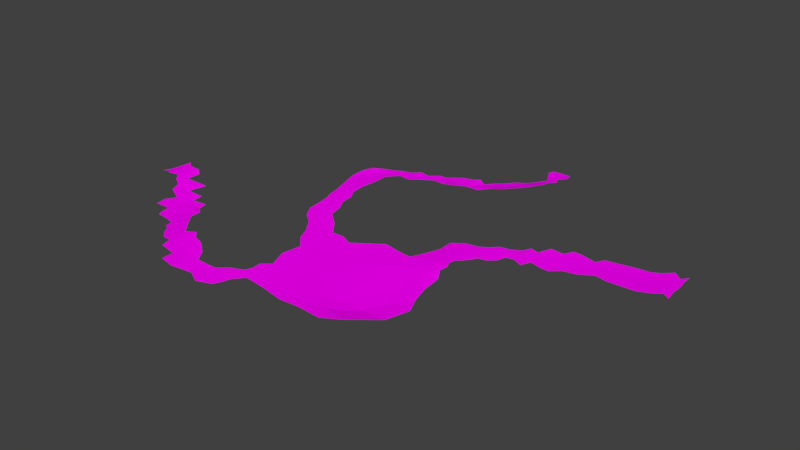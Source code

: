# Source: ForestMapBasePathway.blend  (saved by Blender 2.78.0; exported with 4.5.12 LTS)
import bpy
from mathutils import Matrix  # noqa: F401  (used for matrix-valued properties, if any)

bpy.ops.wm.read_factory_settings(use_empty=True)
scene = bpy.context.scene
scene.name = 'Scene'

# ---- collections
col_collection_1 = bpy.data.collections.new('Collection 1'); scene.collection.children.link(col_collection_1)

# ---- images (referenced by path relative to the original .blend; pixels are not part of the script)
import os
ASSET_DIR = os.environ.get("B2B_ASSET_DIR", "")  # directory of the original .blend (textures are referenced by path, not embedded)
HERE = os.path.dirname(os.path.abspath(__file__))  # packed textures are extracted next to this script under _unpacked/

def load_image(name, relpath, width, height, colorspace="sRGB"):
    """Load a texture the original file referenced (path relative to the .blend, or extracted next to this script)."""
    p = next((c for c in (os.path.join(HERE, relpath), os.path.join(ASSET_DIR, relpath)) if relpath and os.path.exists(c)), "")
    if p:
        img = bpy.data.images.load(p, check_existing=True)
        img.name = name
    else:  # same state as the original file: an image datablock whose file is absent (Cycles renders it pink)
        img = bpy.data.images.new(name, width, height)
        img.source = "FILE"
        img.filepath = "//" + (relpath or name)
    img.colorspace_settings.name = colorspace
    return img
img_mastertexture_png_001 = load_image('MasterTexture.png.001', 'MasterTexture.png', 1024, 1024, 'sRGB')

# ---- materials (node trees are filled in below, after node groups)
mat_material_001 = bpy.data.materials.new('Material.001')
mat_material_001.alpha_threshold = 0.0
mat_material_001.roughness = 0.5

# ---- material node trees
mat_material_001.use_nodes = True; mat_material_001.node_tree.nodes.clear()
_N = mat_material_001.node_tree.nodes; _L = mat_material_001.node_tree.links
n0 = _N.new('ShaderNodeOutputMaterial'); n0.name = 'Material Output'; n0.location = (300, 300)
n1 = _N.new('ShaderNodeBsdfDiffuse'); n1.name = 'Diffuse BSDF'; n1.location = (10, 300)
n2 = _N.new('ShaderNodeTexImage'); n2.name = 'Image Texture'; n2.location = (-180, 300)
n2.width = 140
n2.image = img_mastertexture_png_001
_L.new(n1.outputs[0], n0.inputs[0])
_L.new(n2.outputs[0], n1.inputs[0])
n0.is_active_output = True

# ---- world
world_world = bpy.data.worlds.new('World'); scene.world = world_world
world_world.color = (0.05088, 0.05088, 0.05088)
world_world.use_sun_shadow = False
world_world.sun_shadow_jitter_overblur = 0.0
world_world.cycles.sampling_method = 'MANUAL'

# ---- meshes
me_plane_001 = bpy.data.meshes.new('Plane.001')
me_plane_001.from_pydata([(-0.9256, 0.09103, 0.05068), (0.4804, 0.306, 0.04445), (-0.1913, -0.3857, 0.03219), (-0.3711, -0.3746, 0.03563), (0.5821, 0.325, 0.04214), (-0.9041, 0.006121, 0.05696), (-0.5198, -0.312, 0.03816), (0.2594, 0.2005, 0.04485), (0.08333, 0.7389, 0.04375), (0.1983, 0.9217, 0.05309), (-0.743, 0.04136, 0.03757), (0.2603, -0.04756, 0.02943), (0.9088, 0.5319, 0.04578), (-0.2163, 0.6222, 0.04173), (0.2957, 0.1138, 0.04454), (-0.5729, -0.185, 0.03732), (-0.1677, -0.0645, 0.03184), (0.2044, 0.04443, 0.03368), (-0.2967, 0.337, 0.0413), (-0.4605, -0.3121, 0.03734), (-0.1896, -0.3176, 0.03277), (-0.2332, -0.3084, 0.0344), (0.1766, 0.7487, 0.05496), (0.152, 0.7178, 0.05424), (0.5218, 0.2959, 0.04328), (-0.6325, -0.08662, 0.03208), (-0.1054, -0.1175, 0.03108), (-0.9257, 0.05048, 0.05284), (0.4859, 0.3653, 0.04403), (0.02178, 0.6863, 0.04021), (-0.5078, -0.353, 0.039), (0.8234, 0.5049, 0.04357), (0.764, 0.4527, 0.04367), (-0.6131, -0.251, 0.03578), (-0.227, -0.3626, 0.03294), (0.08551, -0.253, 0.0296), (-0.2951, 0.5088, 0.0404), (-0.7022, -0.1917, 0.03881), (-0.1765, 0.6146, 0.04157), (-0.8728, 0.02271, 0.05096), (-0.1544, 0.07593, 0.03082), (-0.381, 0.3882, 0.03882), (0.3893, 0.2455, 0.04491), (-0.1008, -0.2369, 0.03146), (-0.1828, -0.2313, 0.03365), (-0.1745, -0.005312, 0.03126), (0.5432, 0.4536, 0.04287), (0.09376, -0.04693, 0.02888), (0.324, 0.197, 0.04552), (0.2088, 0.7968, 0.05625), (0.1918, 0.8402, 0.05155), (-0.3054, 0.2862, 0.03915), (-0.2766, 0.3032, 0.04064), (-0.3962, 0.4427, 0.0396), (-0.1093, 0.07878, 0.03011), (-0.232, 0.02821, 0.0318), (-0.2713, 0.08303, 0.03244), (-0.4847, -0.3109, 0.03779), (-0.4337, -0.3218, 0.03735), (-0.1514, -0.3167, 0.03203), (-0.2949, 0.5269, 0.03983), (-0.09088, 0.6621, 0.04212), (-0.2937, 0.4318, 0.0426), (0.8612, 0.4767, 0.04458), (0.8947, 0.4535, 0.04585), (0.4607, 0.3721, 0.04515), (0.8893, 0.5084, 0.04504), (-0.823, -0.01929, 0.04442), (0.3317, -0.2276, 0.02898), (0.2694, -0.1621, 0.02307), (-0.1733, 0.03793, 0.03094), (-0.06652, 0.05878, 0.0295), (-0.3358, 0.36, 0.04018), (0.1586, 0.814, 0.04409), (0.578, 0.3567, 0.04151), (0.4302, 0.2851, 0.04563), (-0.6345, -0.05636, 0.03375), (-0.617, -0.2236, 0.03431), (-0.6539, -0.1497, 0.0316), (0.3443, 0.3236, 0.04598), (0.1119, 0.7298, 0.04538), (-0.3963, 0.497, 0.04068), (-0.894, 0.101, 0.05103), (-0.3827, -0.4215, 0.03721), (0.2996, -0.05738, 0.03117), (-0.04414, -0.02738, 0.02943), (0.09624, -0.2962, 0.03052), (-0.3518, 0.5064, 0.0393), (-0.3316, 0.2733, 0.03775), (-0.7015, -0.1118, 0.0321), (-0.589, -0.2274, 0.03503), (-0.1368, 0.5953, 0.04235), (0.2143, -0.09457, 0.02522), (-0.367, 0.4854, 0.03899), (0.2563, 0.1159, 0.04419), (0.2212, 0.8601, 0.05652), (-0.1804, -0.2627, 0.03327), (-0.06198, 0.01896, 0.02938), (0.2035, 0.2504, 0.04191), (0.1942, 0.7831, 0.05395), (-0.5213, -0.2431, 0.03977), (-0.2563, -0.4321, 0.03341), (0.006528, -0.2833, 0.03029), (-0.3792, 0.5364, 0.04253), (-0.3415, 0.2096, 0.03451), (-0.2928, 0.1536, 0.03356), (0.1287, 0.692, 0.05416), (0.1286, 0.02197, 0.03032), (0.2075, 0.1142, 0.03948), (0.8287, 0.459, 0.0442), (0.8103, 0.4012, 0.04539), (-0.1789, -0.1344, 0.03301), (-0.03421, -0.1656, 0.03022), (0.3577, -0.1429, 0.03005), (-0.6722, -0.1841, 0.03473), (0.4478, 0.3261, 0.04556), (0.7965, 0.4631, 0.04366), (0.5591, 0.4238, 0.04181), (0.2683, 0.05058, 0.03942), (0.2897, 0.1596, 0.04549), (0.06565, 0.6636, 0.04503), (-0.2995, 0.3887, 0.04225), (-0.9198, 0.05916, 0.05226), (-0.7553, -0.1712, 0.04409), (-0.3022, -0.4073, 0.03389), (-0.4588, -0.3336, 0.03683), (-0.3072, 0.5724, 0.04064), (-0.08794, 0.5847, 0.04708), (-0.2557, 0.549, 0.04166), (-0.2142, 0.5405, 0.04312), (-0.06565, 0.6811, 0.04235), (-0.3076, -0.3406, 0.03528), (-0.5556, -0.2576, 0.03692), (-0.5784, -0.2865, 0.03748), (-0.8043, -0.06218, 0.0428), (-0.3148, 0.192, 0.03457), (-0.2926, 0.4729, 0.04167), (-0.3463, 0.4609, 0.03916), (0.6911, 0.4746, 0.0432), (0.8685, 0.4249, 0.04594), (-0.9278, -0.0003173, 0.05995), (0.2394, 0.9156, 0.05568), (-0.6957, -0.02205, 0.03427), (0.3307, -0.085, 0.02978), (-0.7096, -0.1607, 0.03673), (-0.3661, 0.4597, 0.03882), (-0.3325, 0.3113, 0.0391), (0.6019, 0.448, 0.04153), (0.7709, 0.4145, 0.04439), (0.2629, 0.1556, 0.04499), (-0.3564, 0.2835, 0.03702), (-0.5936, -0.2621, 0.03609), (-0.02008, 0.02361, 0.02912), (0.8584, 0.5361, 0.0444), (-0.1434, 0.6411, 0.04223), (0.1767, -0.04549, 0.02783), (0.8347, 0.4063, 0.0458), (0.3865, 0.3334, 0.04596), (-0.6383, -0.1789, 0.03295), (0.3224, 0.3005, 0.04599), (0.3683, 0.289, 0.04539), (0.583, 0.4283, 0.04139), (0.3132, 0.04641, 0.03731), (0.04995, 0.698, 0.03915), (-0.3643, 0.3302, 0.03813), (0.1826, -0.3465, 0.0347), (-0.4646, -0.2822, 0.0392), (-0.4429, -0.3641, 0.0369), (-0.1915, -0.2889, 0.03328), (-0.3468, 0.5578, 0.0409), (-0.282, 0.5631, 0.04059), (-0.2222, 0.5736, 0.0419), (0.7973, 0.491, 0.04348), (-0.08865, 0.6332, 0.04208), (0.004991, -0.304, 0.03055), (-0.5502, -0.3121, 0.03853), (-0.3175, 0.4427, 0.04094), (0.1845, 0.1601, 0.03847), (0.9135, 0.4604, 0.04625), (-0.09128, -0.03994, 0.0301), (-0.04925, -0.09486, 0.02996), (-0.1103, -0.06899, 0.03068), (0.4175, 0.3504, 0.04639), (0.4315, 0.3807, 0.04635), (0.678, 0.3644, 0.0431), (0.6805, 0.422, 0.04248), (0.6308, 0.4406, 0.04148), (0.627, 0.3343, 0.04251), (0.6019, 0.3697, 0.04133), (0.6468, 0.3953, 0.04169), (0.6484, 0.4696, 0.04225), (0.2069, 0.8873, 0.05419), (0.1605, 0.899, 0.0531), (-0.3335, 0.4067, 0.04068), (-0.3265, 0.4926, 0.03946), (-0.3521, 0.4805, 0.03876), (-0.7517, -0.08642, 0.03618), (0.2529, -0.09256, 0.02585), (-0.3488, -0.3394, 0.0361), (0.01699, -0.3426, 0.03147), (-0.07242, -0.3253, 0.03128), (-0.06197, 0.6412, 0.04162), (-0.243, 0.5961, 0.04138), (-0.2891, 0.5442, 0.04021), (-0.279, 0.5267, 0.04074), (-0.1817, -0.3549, 0.03231), (-0.4607, -0.2518, 0.04265), (-0.3397, -0.4123, 0.03509), (0.2062, -0.1465, 0.02392), (0.07094, -0.1039, 0.02881), (0.2467, -0.3121, 0.03684), (0.1604, -0.2881, 0.03015), (-0.8264, 0.08252, 0.04517), (-0.8303, 0.03171, 0.04471), (-0.8554, 0.1034, 0.04959), (0.1061, 0.6654, 0.05447), (0.04523, 0.723, 0.0377), (0.03962, 0.624, 0.04589), (0.2082, 0.8172, 0.05478), (0.298, 0.2008, 0.04559), (0.3166, -0.02119, 0.03405), (0.2893, 0.08572, 0.04236), (0.09016, 0.1162, 0.03114), (0.03228, 0.08346, 0.02929), (0.2064, -0.0364, 0.02833), (0.1523, 0.1061, 0.03353), (0.5498, 0.3366, 0.04215), (0.8121, 0.4333, 0.04446), (0.7863, 0.4404, 0.04395), (0.7713, 0.4891, 0.04347), (0.365, 0.2246, 0.04523), (0.2457, 0.8927, 0.05701), (-0.6951, -0.0599, 0.03194), (-0.6479, -0.2167, 0.03541), (-0.4831, -0.2279, 0.04444), (-0.5466, -0.2164, 0.03898), (-0.1328, -0.2664, 0.03203), (0.02334, -0.2202, 0.02985), (0.04108, -0.2699, 0.03004), (-0.04469, -0.28, 0.03085), (-0.06244, -0.2292, 0.03082), (-0.07874, -0.1858, 0.03094), (0.06931, -0.217, 0.02941), (-0.1059, -0.2071, 0.03149), (-0.6002, -0.1535, 0.03461), (0.3439, 0.2928, 0.04574), (0.8204, 0.353, 0.04749), (0.7196, 0.3522, 0.04502), (0.5507, 0.2962, 0.04288), (0.5727, 0.4545, 0.04213), (0.2326, 0.08303, 0.04), (0.06549, 0.07691, 0.02968), (-0.3457, 0.249, 0.03608), (-0.01364, 0.09515, 0.02947), (-0.1933, 0.1269, 0.03229), (0.2007, -0.2653, 0.02717), (0.1611, -0.0742, 0.02722), (-0.4214, -0.2644, 0.04155), (-0.1642, -0.284, 0.03246), (-0.05233, 0.5992, 0.04685), (-0.1762, 0.5701, 0.04247), (0.04214, -0.3064, 0.03049), (-0.4959, -0.2727, 0.03923), (-0.2747, 0.2569, 0.03828), (0.1945, 0.9109, 0.05306), (0.9075, 0.494, 0.04564), (0.7355, 0.4837, 0.04348), (0.2027, 0.198, 0.04114), (-0.2544, 0.2183, 0.03636), (-0.762, -0.02272, 0.03617), (-0.5371, -0.2807, 0.03759), (0.3094, -0.1254, 0.02759), (-0.006692, 0.7051, 0.04435), (-0.02405, 0.6922, 0.04288), (-0.2765, 0.5887, 0.04102), (-0.439, -0.4103, 0.03887), (0.1813, -0.2199, 0.02513), (-0.8673, 0.06433, 0.04884), (-0.9012, 0.05065, 0.05222), (-0.2008, 0.07081, 0.03148), (0.08269, 0.7031, 0.04356), (0.3074, 0.1758, 0.04549), (0.8121, 0.4791, 0.04357), (-0.6023, -0.1104, 0.03491), (-0.133, -0.03086, 0.03071), (-0.1307, -0.1815, 0.03196), (-0.0323, -0.2114, 0.03036), (-0.1517, -0.2043, 0.03255), (-0.6923, -0.2162, 0.04017), (-0.6151, -0.1911, 0.03371), (0.2365, 0.8314, 0.05938), (0.2421, 0.8814, 0.05722), (0.4003, 0.28, 0.04519), (0.3005, 0.2318, 0.04566), (0.3382, 0.2192, 0.04548), (0.3411, 0.2588, 0.04542), (0.8613, 0.3699, 0.04777), (0.5271, 0.4205, 0.04274), (0.5254, 0.3613, 0.04251), (0.2446, 0.2751, 0.04463), (0.0353, 0.1287, 0.0301), (0.2864, 0.1366, 0.04546), (0.1356, 0.7769, 0.04651), (0.09937, 0.7711, 0.04114), (-0.2451, 0.1703, 0.03425), (-0.9156, 0.08466, 0.051), (-0.9167, 0.01807, 0.05646), (0.1377, -0.2367, 0.02749), (0.02595, -0.03587, 0.02895), (0.1266, -0.1727, 0.0272), (0.1825, -0.1801, 0.02456), (0.143, -0.1245, 0.02678), (0.0888, -0.3382, 0.03191), (-0.4717, -0.3589, 0.03732), (-0.3161, 0.5294, 0.03965), (-0.1163, 0.6426, 0.0422), (-0.01466, 0.6281, 0.04288), (-0.3726, -0.3005, 0.03858), (-0.3253, -0.3752, 0.03459), (-0.2814, -0.3763, 0.03374), (0.2412, -0.2247, 0.02355), (-0.8534, -0.003582, 0.04982), (-0.7665, -0.1276, 0.0413), (-0.3148, 0.2382, 0.03663), (-0.3376, 0.1571, 0.03292), (-0.2837, 0.2043, 0.03559), (-0.3654, 0.4313, 0.03922), (0.1777, 0.8676, 0.05185), (0.2267, 0.1606, 0.043), (0.5999, 0.417, 0.04115), (0.7216, 0.427, 0.04365), (0.8543, 0.453, 0.0449), (0.9115, 0.4197, 0.04712), (0.8931, 0.394, 0.04741), (0.03225, -0.1541, 0.0294), (0.008224, -0.08504, 0.02921), (-0.115, 0.02077, 0.03012), (0.4798, 0.4221, 0.04469), (0.6604, 0.4416, 0.042), (0.1682, 0.9177, 0.05323), (-0.7412, -0.05042, 0.03528), (-0.2684, -0.3384, 0.03443), (-0.3826, -0.3342, 0.03664), (-0.9205, 0.1227, 0.05194), (-0.3108, 0.1133, 0.03247), (0.04393, 0.03141, 0.02915), (0.2857, -0.01829, 0.03322), (0.5785, 0.3969, 0.04123), (0.5478, 0.3882, 0.04183), (0.77, 0.3526, 0.04624), (0.2942, 0.2833, 0.04573), (-0.2115, -0.0184, 0.03288), (-0.01104, -0.2504, 0.03027), (0.4646, 0.2681, 0.04565), (0.9193, 0.374, 0.04894), (0.1329, 0.7507, 0.04656), (-0.2032, -0.4101, 0.03246)], [], [(252, 88, 150), (93, 87, 81), (72, 41, 164), (246, 296, 156), (351, 45, 55), (248, 226, 24), (329, 161, 347), (280, 8, 216), (121, 193, 72), (146, 164, 150), (258, 96, 168), (314, 126, 169), (62, 176, 193), (115, 65, 183), (332, 64, 333), (184, 330, 185), (195, 194, 87), (89, 232, 196), (197, 224, 92), (271, 197, 69), (129, 171, 128), (203, 170, 126), (204, 203, 60), (20, 21, 205), (166, 257, 206), (207, 124, 318), (278, 122, 306), (18, 72, 146), (280, 216, 163), (281, 48, 219), (107, 251, 345), (11, 224, 197), (117, 46, 297), (116, 172, 229), (230, 295, 294), (26, 16, 111), (147, 249, 161), (145, 195, 93), (323, 252, 104), (40, 254, 279), (277, 82, 278), (258, 236, 96), (239, 236, 200), (267, 7, 98), (335, 308, 85), (209, 308, 335), (180, 85, 179), (335, 85, 180), (178, 265, 64), (330, 266, 138), (330, 32, 266), (328, 267, 177), (7, 267, 328), (134, 340, 269), (340, 142, 269), (175, 6, 270), (262, 100, 270), (143, 84, 271), (113, 143, 271), (199, 312, 261), (261, 174, 199), (59, 258, 168), (59, 168, 20), (210, 320, 255), (39, 278, 5), (56, 105, 344), (117, 249, 46), (282, 109, 31), (245, 160, 79), (245, 79, 159), (241, 285, 243), (240, 241, 243), (243, 285, 287), (43, 243, 287), (237, 35, 242), (352, 286, 240), (352, 237, 286), (239, 43, 236), (96, 236, 44), (158, 244, 78), (114, 158, 78), (78, 89, 144), (90, 77, 33), (77, 15, 289), (295, 159, 350), (7, 219, 293), (293, 350, 299), (148, 228, 32), (227, 109, 116), (117, 297, 348), (348, 297, 298), (226, 298, 24), (4, 188, 74), (4, 74, 226), (7, 293, 299), (17, 108, 225), (17, 250, 108), (92, 224, 155), (155, 224, 107), (220, 346, 84), (256, 155, 107), (107, 345, 47), (221, 14, 94), (94, 301, 149), (149, 119, 7), (218, 50, 73), (80, 303, 8), (51, 146, 88), (263, 52, 51), (51, 52, 18), (70, 55, 45), (56, 254, 304), (321, 213, 39), (39, 213, 277), (211, 307, 35), (165, 211, 86), (309, 311, 209), (207, 318, 3), (57, 166, 262), (30, 57, 6), (125, 58, 19), (58, 125, 167), (205, 34, 2), (203, 126, 314), (203, 314, 60), (282, 31, 172), (91, 315, 154), (201, 130, 61), (319, 341, 131), (320, 68, 69), (270, 133, 175), (105, 135, 324), (192, 264, 339), (50, 95, 327), (95, 191, 327), (338, 190, 186), (247, 330, 184), (63, 64, 66), (296, 139, 156), (1, 65, 115), (26, 180, 181), (334, 180, 112), (209, 335, 334), (139, 64, 63), (189, 185, 338), (149, 7, 328), (291, 191, 95), (327, 191, 192), (264, 9, 339), (196, 232, 340), (270, 132, 133), (318, 131, 198), (174, 239, 199), (29, 273, 316), (128, 203, 204), (59, 20, 205), (3, 198, 342), (125, 19, 57), (167, 125, 313), (5, 278, 306), (70, 40, 279), (41, 326, 53), (251, 222, 300), (188, 347, 74), (226, 348, 298), (116, 282, 172), (295, 350, 293), (353, 115, 75), (181, 284, 16), (238, 35, 237), (112, 180, 26), (336, 70, 45), (109, 63, 31), (262, 206, 234), (23, 22, 355), (43, 240, 243), (160, 42, 292), (347, 117, 348), (118, 346, 220), (224, 11, 17), (342, 198, 317), (29, 272, 273), (174, 102, 239), (34, 21, 341), (271, 11, 197), (309, 209, 334), (188, 187, 189), (331, 139, 63), (185, 330, 138), (330, 148, 32), (189, 184, 185), (338, 138, 190), (323, 135, 325), (121, 62, 193), (176, 62, 136), (325, 304, 268), (323, 325, 263), (322, 89, 196), (69, 197, 92), (318, 124, 319), (217, 29, 316), (60, 314, 36), (3, 318, 198), (262, 166, 206), (312, 165, 86), (320, 69, 208), (308, 209, 47), (307, 255, 276), (165, 210, 211), (70, 336, 40), (71, 97, 152), (336, 71, 54), (41, 193, 326), (51, 18, 146), (22, 73, 302), (220, 162, 118), (308, 47, 345), (347, 161, 117), (227, 110, 156), (160, 295, 42), (294, 295, 293), (26, 181, 16), (351, 16, 45), (241, 112, 26), (110, 246, 156), (250, 94, 108), (106, 80, 280), (6, 262, 270), (264, 141, 9), (325, 268, 263), (340, 232, 142), (134, 196, 340), (270, 100, 132), (271, 84, 11), (126, 170, 274), (200, 236, 59), (258, 59, 236), (47, 311, 256), (69, 92, 208), (255, 320, 276), (277, 214, 82), (278, 82, 305), (39, 277, 278), (135, 323, 104), (53, 326, 145), (326, 137, 145), (106, 23, 80), (215, 106, 280), (280, 80, 8), (250, 17, 118), (329, 147, 161), (116, 109, 282), (295, 245, 159), (295, 160, 245), (353, 1, 115), (289, 15, 244), (16, 284, 45), (112, 237, 334), (241, 286, 112), (240, 286, 241), (43, 239, 240), (102, 352, 239), (239, 352, 240), (238, 86, 35), (102, 238, 352), (236, 43, 287), (102, 261, 238), (352, 238, 237), (236, 287, 44), (90, 235, 15), (158, 289, 244), (288, 114, 37), (151, 90, 33), (292, 75, 157), (48, 294, 293), (219, 48, 293), (230, 42, 295), (32, 116, 229), (32, 228, 116), (248, 4, 226), (98, 7, 299), (107, 224, 17), (107, 17, 225), (84, 346, 11), (155, 256, 92), (253, 345, 223), (223, 251, 300), (152, 308, 345), (152, 345, 253), (256, 107, 47), (118, 162, 221), (7, 281, 219), (7, 119, 281), (149, 301, 119), (94, 14, 301), (99, 73, 22), (99, 49, 73), (49, 218, 73), (355, 22, 302), (355, 302, 303), (80, 355, 303), (163, 216, 29), (120, 280, 163), (217, 120, 29), (120, 163, 29), (72, 193, 41), (323, 51, 88), (336, 97, 71), (40, 336, 54), (85, 308, 152), (97, 85, 152), (279, 55, 70), (213, 212, 277), (321, 67, 213), (122, 0, 27), (278, 305, 122), (305, 343, 0), (211, 255, 307), (35, 86, 211), (209, 311, 47), (309, 307, 276), (320, 208, 310), (276, 320, 310), (310, 208, 311), (262, 6, 57), (57, 19, 166), (20, 168, 21), (34, 205, 21), (194, 36, 314), (87, 194, 314), (36, 204, 60), (128, 171, 202), (154, 38, 91), (31, 63, 153), (63, 66, 153), (173, 201, 61), (200, 199, 239), (124, 101, 319), (319, 34, 341), (133, 132, 151), (344, 105, 324), (324, 135, 104), (56, 304, 105), (145, 137, 195), (195, 137, 194), (192, 191, 264), (225, 108, 177), (328, 94, 149), (108, 328, 177), (108, 94, 328), (329, 186, 147), (189, 187, 184), (188, 4, 187), (109, 331, 63), (333, 354, 332), (182, 115, 183), (1, 28, 65), (75, 182, 157), (180, 334, 335), (181, 180, 179), (12, 66, 265), (28, 337, 65), (332, 178, 64), (186, 189, 338), (66, 64, 265), (191, 291, 231), (194, 136, 36), (105, 325, 135), (67, 134, 269), (132, 100, 235), (69, 68, 271), (318, 319, 131), (203, 128, 170), (310, 311, 309), (305, 82, 343), (55, 279, 56), (56, 279, 254), (152, 253, 71), (88, 146, 150), (18, 121, 72), (188, 329, 347), (109, 227, 156), (228, 227, 116), (77, 90, 15), (233, 289, 158), (233, 77, 289), (78, 244, 283), (287, 285, 111), (286, 237, 112), (284, 336, 45), (79, 160, 157), (292, 157, 160), (94, 250, 118), (251, 107, 222), (118, 221, 94), (50, 290, 95), (23, 355, 80), (323, 88, 252), (253, 223, 300), (83, 207, 3), (38, 260, 91), (261, 312, 86), (143, 220, 84), (262, 234, 100), (229, 266, 32), (246, 110, 148, 349), (255, 211, 210), (336, 85, 97), (284, 181, 179), (336, 284, 179), (326, 193, 176, 137), (132, 235, 90, 151), (315, 173, 61), (87, 169, 103, 81), (169, 87, 314), (3, 342, 58, 167), (0, 122, 305), (110, 227, 228, 148), (333, 139, 296), (25, 76, 232, 89), (233, 158, 114, 288), (283, 25, 89, 78), (241, 26, 111, 285), (307, 242, 35), (249, 117, 161), (83, 3, 167, 275), (141, 264, 191, 231), (102, 174, 261), (171, 129, 260, 38), (128, 202, 274, 170), (342, 317, 257, 58), (58, 257, 166, 19), (311, 208, 256), (53, 145, 93, 81), (120, 215, 280), (334, 237, 242), (86, 238, 261), (114, 78, 144, 37), (298, 297, 337, 28), (24, 298, 28, 1), (346, 118, 17, 11), (223, 345, 251), (323, 263, 51), (67, 269, 10, 213), (277, 212, 214), (306, 122, 27, 140), (310, 309, 276), (313, 125, 57, 30), (171, 38, 13, 202), (127, 173, 315, 91), (259, 201, 173, 127), (201, 259, 316), (34, 319, 101, 356), (34, 356, 2), (325, 105, 304), (87, 93, 195), (189, 186, 329, 188), (349, 148, 330, 247), (156, 139, 331, 109), (138, 338, 185), (64, 139, 333), (182, 75, 115), (309, 334, 242, 307), (336, 179, 85), (176, 136, 194, 137), (273, 130, 201, 316), (290, 50, 218), (74, 347, 348, 226), (225, 222, 107), (144, 89, 322, 123), (164, 146, 72), (256, 208, 92), (210, 68, 320), (68, 113, 271)])
_uv = me_plane_001.uv_layers.new(name='UVMap')
_uv.uv.foreach_set('vector', [0.5373, 0.2163, 0.5374, 0.2164, 0.5373, 0.2164, 0.5374, 0.2168, 0.5374, 0.2169, 0.5373, 0.2168, 0.5374, 0.2166, 0.5373, 0.2167, 0.5374, 0.2165, 0.5373, 0.2159, 0.5373, 0.2159, 0.5373, 0.2159, 0.5377, 0.2158, 0.5377, 0.2158, 0.5377, 0.216, 0.5373, 0.2159, 0.5373, 0.2159, 0.5373, 0.2159, 0.5373, 0.2159, 0.5373, 0.2159, 0.5373, 0.2159, 0.5382, 0.2173, 0.5382, 0.2174, 0.5382, 0.2173, 0.5375, 0.2166, 0.5374, 0.2167, 0.5374, 0.2166, 0.5374, 0.2165, 0.5374, 0.2165, 0.5373, 0.2164, 0.5377, 0.2153, 0.5377, 0.2154, 0.5377, 0.2153, 0.5375, 0.2169, 0.5375, 0.217, 0.5374, 0.2169, 0.5375, 0.2167, 0.5375, 0.2168, 0.5374, 0.2167, 0.5373, 0.2159, 0.5373, 0.2159, 0.5373, 0.2159, 0.5373, 0.2159, 0.5373, 0.2159, 0.5373, 0.2159, 0.5373, 0.2159, 0.5373, 0.2159, 0.5373, 0.2159, 0.5374, 0.2168, 0.5374, 0.2168, 0.5374, 0.2169, 0.5366, 0.2156, 0.5366, 0.2157, 0.5365, 0.2157, 0.5384, 0.2159, 0.5384, 0.216, 0.5383, 0.2159, 0.5385, 0.2158, 0.5384, 0.2159, 0.5384, 0.2157, 0.5377, 0.217, 0.5377, 0.217, 0.5376, 0.217, 0.5375, 0.2169, 0.5376, 0.217, 0.5375, 0.217, 0.5375, 0.2169, 0.5375, 0.2169, 0.5375, 0.2169, 0.5377, 0.2153, 0.5376, 0.2153, 0.5377, 0.2152, 0.5372, 0.2153, 0.5373, 0.2153, 0.5372, 0.2154, 0.5374, 0.2151, 0.5375, 0.2151, 0.5374, 0.2152, 0.5362, 0.216, 0.5361, 0.216, 0.5361, 0.216, 0.5375, 0.2165, 0.5374, 0.2166, 0.5374, 0.2165, 0.5382, 0.2173, 0.5382, 0.2173, 0.5382, 0.2173, 0.5372, 0.2166, 0.5372, 0.2166, 0.5372, 0.2166, 0.5383, 0.216, 0.5382, 0.2161, 0.5382, 0.216, 0.5385, 0.216, 0.5384, 0.216, 0.5384, 0.2159, 0.5373, 0.2159, 0.5373, 0.2159, 0.5373, 0.2159, 0.5373, 0.2159, 0.5373, 0.2159, 0.5373, 0.2159, 0.5372, 0.2166, 0.5372, 0.2166, 0.5372, 0.2166, 0.5379, 0.2156, 0.5378, 0.2157, 0.5377, 0.2156, 0.5373, 0.2159, 0.5373, 0.2159, 0.5373, 0.2159, 0.5374, 0.2168, 0.5374, 0.2168, 0.5374, 0.2168, 0.5374, 0.2163, 0.5373, 0.2163, 0.5373, 0.2163, 0.5378, 0.216, 0.5377, 0.2161, 0.5377, 0.216, 0.5363, 0.216, 0.5362, 0.2161, 0.5362, 0.216, 0.5377, 0.2153, 0.5378, 0.2154, 0.5377, 0.2154, 0.5379, 0.2154, 0.5378, 0.2154, 0.5379, 0.2153, 0.5372, 0.2166, 0.5372, 0.2166, 0.5372, 0.2166, 0.5381, 0.2158, 0.5381, 0.2158, 0.538, 0.2159, 0.5381, 0.2158, 0.5381, 0.2158, 0.5381, 0.2158, 0.538, 0.2157, 0.538, 0.2159, 0.538, 0.2158, 0.5381, 0.2158, 0.538, 0.2159, 0.538, 0.2157, 0.5373, 0.2159, 0.5373, 0.2159, 0.5373, 0.2159, 0.5373, 0.2159, 0.5373, 0.2159, 0.5373, 0.2159, 0.5373, 0.2159, 0.5373, 0.2159, 0.5373, 0.2159, 0.5372, 0.2166, 0.5372, 0.2166, 0.5372, 0.2166, 0.5372, 0.2166, 0.5372, 0.2166, 0.5372, 0.2166, 0.5364, 0.2158, 0.5366, 0.2158, 0.5365, 0.2159, 0.5366, 0.2158, 0.5366, 0.2158, 0.5365, 0.2159, 0.537, 0.2153, 0.5371, 0.2153, 0.537, 0.2153, 0.5371, 0.2153, 0.537, 0.2154, 0.537, 0.2153, 0.5386, 0.2158, 0.5385, 0.2159, 0.5385, 0.2158, 0.5386, 0.2158, 0.5386, 0.2158, 0.5385, 0.2158, 0.538, 0.2152, 0.5381, 0.2154, 0.538, 0.2154, 0.538, 0.2154, 0.538, 0.2153, 0.538, 0.2152, 0.5378, 0.2153, 0.5377, 0.2153, 0.5377, 0.2153, 0.5378, 0.2153, 0.5377, 0.2153, 0.5377, 0.2153, 0.5383, 0.2155, 0.5383, 0.2156, 0.5382, 0.2156, 0.5363, 0.216, 0.5362, 0.216, 0.5362, 0.2159, 0.5376, 0.216, 0.5374, 0.2162, 0.5374, 0.2161, 0.5373, 0.2159, 0.5373, 0.2159, 0.5373, 0.2159, 0.5373, 0.2159, 0.5373, 0.2159, 0.5373, 0.2159, 0.5373, 0.2159, 0.5373, 0.2159, 0.5373, 0.2159, 0.5373, 0.2159, 0.5373, 0.2159, 0.5373, 0.2159, 0.5378, 0.2156, 0.5378, 0.2156, 0.5378, 0.2155, 0.5379, 0.2155, 0.5378, 0.2156, 0.5378, 0.2155, 0.5378, 0.2155, 0.5378, 0.2156, 0.5377, 0.2156, 0.5378, 0.2155, 0.5378, 0.2155, 0.5377, 0.2156, 0.538, 0.2156, 0.5381, 0.2155, 0.538, 0.2156, 0.538, 0.2155, 0.5379, 0.2156, 0.5379, 0.2155, 0.538, 0.2155, 0.538, 0.2156, 0.5379, 0.2156, 0.5379, 0.2154, 0.5378, 0.2155, 0.5378, 0.2154, 0.5377, 0.2154, 0.5378, 0.2154, 0.5377, 0.2155, 0.5367, 0.2155, 0.5368, 0.2156, 0.5367, 0.2156, 0.5366, 0.2155, 0.5367, 0.2155, 0.5367, 0.2156, 0.5367, 0.2156, 0.5366, 0.2156, 0.5366, 0.2156, 0.5369, 0.2155, 0.5368, 0.2154, 0.5368, 0.2154, 0.5368, 0.2154, 0.5369, 0.2155, 0.5367, 0.2155, 0.5373, 0.2159, 0.5373, 0.2159, 0.5373, 0.2159, 0.5372, 0.2166, 0.5372, 0.2166, 0.5372, 0.2166, 0.5372, 0.2166, 0.5372, 0.2166, 0.5372, 0.2166, 0.5373, 0.2159, 0.5373, 0.2159, 0.5373, 0.2159, 0.5373, 0.2159, 0.5373, 0.2159, 0.5373, 0.2159, 0.5373, 0.2159, 0.5373, 0.2159, 0.5373, 0.2159, 0.5373, 0.2159, 0.5373, 0.2159, 0.5373, 0.2159, 0.5373, 0.2159, 0.5373, 0.2159, 0.5373, 0.2159, 0.5373, 0.2159, 0.5373, 0.2159, 0.5373, 0.2159, 0.5373, 0.2159, 0.5373, 0.2159, 0.5373, 0.2159, 0.5372, 0.2166, 0.5372, 0.2166, 0.5372, 0.2166, 0.5416, 0.2091, 0.5416, 0.2091, 0.5416, 0.2091, 0.5416, 0.2091, 0.5416, 0.2091, 0.5416, 0.2091, 0.5383, 0.2159, 0.5384, 0.216, 0.5383, 0.2159, 0.5383, 0.2159, 0.5384, 0.216, 0.5383, 0.216, 0.5386, 0.216, 0.5385, 0.216, 0.5385, 0.2159, 0.5383, 0.2159, 0.5383, 0.2159, 0.5383, 0.216, 0.5383, 0.216, 0.5382, 0.216, 0.5382, 0.2159, 0.5372, 0.2165, 0.5372, 0.2165, 0.5372, 0.2165, 0.5372, 0.2165, 0.5372, 0.2165, 0.5372, 0.2165, 0.5372, 0.2166, 0.5372, 0.2166, 0.5372, 0.2166, 0.5385, 0.2175, 0.5385, 0.2176, 0.5384, 0.2175, 0.5383, 0.2173, 0.5383, 0.2174, 0.5382, 0.2174, 0.5374, 0.2164, 0.5374, 0.2165, 0.5374, 0.2164, 0.5375, 0.2163, 0.5375, 0.2165, 0.5374, 0.2164, 0.5374, 0.2164, 0.5375, 0.2165, 0.5375, 0.2165, 0.5378, 0.2159, 0.5377, 0.216, 0.5377, 0.2158, 0.5376, 0.216, 0.5377, 0.2161, 0.5376, 0.2162, 0.5364, 0.2159, 0.5364, 0.2159, 0.5363, 0.216, 0.5363, 0.216, 0.5364, 0.2159, 0.5363, 0.216, 0.5381, 0.2155, 0.5381, 0.2156, 0.5381, 0.2155, 0.5382, 0.2154, 0.5381, 0.2155, 0.5381, 0.2154, 0.5381, 0.2157, 0.5382, 0.2158, 0.5381, 0.2158, 0.5374, 0.2151, 0.5374, 0.2152, 0.5373, 0.2152, 0.5372, 0.2153, 0.5372, 0.2153, 0.5371, 0.2153, 0.5371, 0.2152, 0.5372, 0.2153, 0.5371, 0.2153, 0.5372, 0.2152, 0.5373, 0.2153, 0.5372, 0.2153, 0.5373, 0.2153, 0.5372, 0.2152, 0.5373, 0.2152, 0.5377, 0.2152, 0.5376, 0.2152, 0.5376, 0.2152, 0.5375, 0.2169, 0.5375, 0.217, 0.5375, 0.2169, 0.5375, 0.2169, 0.5375, 0.2169, 0.5375, 0.2169, 0.5373, 0.2159, 0.5373, 0.2159, 0.5373, 0.2159, 0.5379, 0.2171, 0.5379, 0.2172, 0.5378, 0.2172, 0.538, 0.2171, 0.538, 0.2172, 0.5379, 0.2172, 0.5375, 0.2152, 0.5376, 0.2153, 0.5375, 0.2152, 0.5383, 0.2156, 0.5385, 0.2158, 0.5384, 0.2157, 0.537, 0.2153, 0.5369, 0.2153, 0.537, 0.2153, 0.5374, 0.2162, 0.5374, 0.2162, 0.5374, 0.2162, 0.5384, 0.2177, 0.5385, 0.2178, 0.5384, 0.2178, 0.5385, 0.2176, 0.5386, 0.2177, 0.5385, 0.2177, 0.5386, 0.2177, 0.5385, 0.2177, 0.5385, 0.2177, 0.5373, 0.2159, 0.5373, 0.2159, 0.5373, 0.2159, 0.5373, 0.2159, 0.5373, 0.2159, 0.5373, 0.2159, 0.5373, 0.2159, 0.5373, 0.2159, 0.5373, 0.2159, 0.5373, 0.2159, 0.5373, 0.2159, 0.5373, 0.2159, 0.5373, 0.2159, 0.5373, 0.2159, 0.5373, 0.2159, 0.5379, 0.2156, 0.538, 0.2157, 0.5379, 0.2157, 0.538, 0.2157, 0.538, 0.2157, 0.538, 0.2156, 0.5381, 0.2158, 0.5381, 0.2158, 0.538, 0.2157, 0.5373, 0.2159, 0.5373, 0.2159, 0.5373, 0.2159, 0.5373, 0.2159, 0.5373, 0.2159, 0.5373, 0.2159, 0.5372, 0.2166, 0.5372, 0.2166, 0.5372, 0.2166, 0.5386, 0.2177, 0.5385, 0.2177, 0.5386, 0.2177, 0.5385, 0.2177, 0.5385, 0.2177, 0.5384, 0.2177, 0.5385, 0.2178, 0.5385, 0.2179, 0.5384, 0.2178, 0.5365, 0.2157, 0.5366, 0.2157, 0.5366, 0.2158, 0.537, 0.2153, 0.537, 0.2154, 0.5369, 0.2153, 0.5374, 0.2152, 0.5375, 0.2152, 0.5374, 0.2152, 0.538, 0.2153, 0.5379, 0.2154, 0.538, 0.2152, 0.5381, 0.2173, 0.5381, 0.2172, 0.5381, 0.2171, 0.5376, 0.217, 0.5375, 0.2169, 0.5375, 0.2169, 0.5378, 0.2153, 0.5377, 0.2153, 0.5377, 0.2152, 0.5373, 0.2152, 0.5374, 0.2152, 0.5373, 0.2153, 0.5372, 0.2152, 0.5372, 0.2153, 0.5372, 0.2153, 0.5373, 0.2152, 0.5372, 0.2152, 0.5372, 0.2152, 0.5362, 0.2159, 0.5362, 0.216, 0.5361, 0.216, 0.5378, 0.2159, 0.5378, 0.216, 0.5377, 0.216, 0.5373, 0.2167, 0.5374, 0.2167, 0.5373, 0.2167, 0.5382, 0.2161, 0.5383, 0.2161, 0.5381, 0.2161, 0.5373, 0.2159, 0.5373, 0.2159, 0.5373, 0.2159, 0.5373, 0.2159, 0.5373, 0.2159, 0.5373, 0.2159, 0.5373, 0.2159, 0.5373, 0.2159, 0.5373, 0.2159, 0.5372, 0.2166, 0.5372, 0.2166, 0.5372, 0.2166, 0.5373, 0.2159, 0.5373, 0.2159, 0.5373, 0.2159, 0.5379, 0.2157, 0.5379, 0.2158, 0.5378, 0.2157, 0.538, 0.2155, 0.5381, 0.2155, 0.538, 0.2156, 0.538, 0.2156, 0.538, 0.2157, 0.5379, 0.2156, 0.5379, 0.2159, 0.5378, 0.2159, 0.5377, 0.2158, 0.5373, 0.2159, 0.5373, 0.2159, 0.5373, 0.2159, 0.5371, 0.2153, 0.5372, 0.2154, 0.5371, 0.2154, 0.5384, 0.2173, 0.5384, 0.2174, 0.5383, 0.2174, 0.5378, 0.2155, 0.5379, 0.2155, 0.5378, 0.2155, 0.5373, 0.2159, 0.5373, 0.2159, 0.5373, 0.2159, 0.5373, 0.2159, 0.5373, 0.2159, 0.5373, 0.2159, 0.5416, 0.2091, 0.5416, 0.2091, 0.5416, 0.2091, 0.5416, 0.2091, 0.5416, 0.2091, 0.5416, 0.2091, 0.5373, 0.2153, 0.5374, 0.2152, 0.5374, 0.2153, 0.5381, 0.2173, 0.5381, 0.2173, 0.5381, 0.2172, 0.538, 0.2153, 0.538, 0.2154, 0.5379, 0.2154, 0.5376, 0.2152, 0.5376, 0.2153, 0.5376, 0.2153, 0.5385, 0.2158, 0.5385, 0.216, 0.5384, 0.2159, 0.5381, 0.2157, 0.5381, 0.2158, 0.538, 0.2157, 0.5373, 0.2159, 0.5373, 0.2159, 0.5373, 0.2159, 0.5373, 0.2159, 0.5373, 0.2159, 0.5373, 0.2159, 0.5373, 0.2159, 0.5373, 0.2159, 0.5373, 0.2159, 0.5373, 0.2159, 0.5373, 0.2159, 0.5373, 0.2159, 0.5373, 0.2159, 0.5373, 0.2159, 0.5373, 0.2159, 0.5373, 0.2159, 0.5373, 0.2159, 0.5373, 0.2159, 0.5374, 0.2163, 0.5374, 0.2162, 0.5375, 0.2162, 0.5375, 0.2166, 0.5375, 0.2167, 0.5374, 0.2167, 0.5375, 0.2168, 0.5375, 0.2167, 0.5375, 0.2168, 0.5375, 0.2162, 0.5376, 0.2162, 0.5375, 0.2163, 0.5374, 0.2163, 0.5375, 0.2162, 0.5375, 0.2163, 0.5365, 0.2156, 0.5366, 0.2156, 0.5365, 0.2157, 0.5384, 0.2157, 0.5384, 0.2159, 0.5383, 0.2159, 0.5374, 0.2152, 0.5375, 0.2151, 0.5375, 0.2152, 0.5381, 0.2171, 0.5381, 0.2173, 0.5381, 0.2171, 0.5375, 0.2169, 0.5375, 0.2169, 0.5375, 0.2169, 0.5373, 0.2152, 0.5374, 0.2152, 0.5374, 0.2152, 0.5371, 0.2153, 0.5372, 0.2153, 0.5372, 0.2154, 0.5381, 0.2154, 0.5382, 0.2154, 0.5381, 0.2154, 0.5383, 0.2156, 0.5384, 0.2157, 0.5383, 0.2158, 0.5381, 0.2158, 0.5381, 0.2158, 0.5382, 0.2159, 0.5381, 0.2156, 0.5382, 0.2156, 0.5382, 0.2156, 0.5382, 0.2154, 0.5383, 0.2155, 0.5381, 0.2155, 0.5378, 0.2159, 0.5379, 0.2159, 0.5378, 0.216, 0.538, 0.216, 0.538, 0.2159, 0.5381, 0.2159, 0.5394, 0.2141, 0.5395, 0.2142, 0.5394, 0.2142, 0.5373, 0.2167, 0.5374, 0.2167, 0.5374, 0.2167, 0.5374, 0.2164, 0.5375, 0.2165, 0.5374, 0.2165, 0.5384, 0.2174, 0.5384, 0.2175, 0.5384, 0.2174, 0.5416, 0.2091, 0.5416, 0.2091, 0.5416, 0.2091, 0.5381, 0.2158, 0.5382, 0.2159, 0.5382, 0.216, 0.5373, 0.2159, 0.5373, 0.2159, 0.5373, 0.2159, 0.5373, 0.2159, 0.5373, 0.2159, 0.5373, 0.2159, 0.5373, 0.2159, 0.5373, 0.2159, 0.5373, 0.2159, 0.5372, 0.2166, 0.5372, 0.2166, 0.5372, 0.2166, 0.5379, 0.2156, 0.5379, 0.2157, 0.5378, 0.2157, 0.5377, 0.2158, 0.5378, 0.2157, 0.5377, 0.2158, 0.5378, 0.2156, 0.538, 0.2156, 0.5379, 0.2156, 0.5373, 0.2159, 0.5373, 0.2159, 0.5373, 0.2159, 0.5416, 0.2091, 0.5416, 0.2091, 0.5416, 0.2091, 0.5383, 0.2172, 0.5383, 0.2173, 0.5382, 0.2173, 0.5371, 0.2153, 0.5371, 0.2153, 0.537, 0.2153, 0.5385, 0.2178, 0.5386, 0.2178, 0.5385, 0.2179, 0.5375, 0.2162, 0.5375, 0.2163, 0.5375, 0.2163, 0.5366, 0.2158, 0.5366, 0.2157, 0.5366, 0.2158, 0.5364, 0.2158, 0.5365, 0.2157, 0.5366, 0.2158, 0.537, 0.2153, 0.537, 0.2154, 0.537, 0.2154, 0.5385, 0.2158, 0.5385, 0.2159, 0.5385, 0.216, 0.5375, 0.217, 0.5376, 0.217, 0.5376, 0.217, 0.5379, 0.2153, 0.5378, 0.2154, 0.5378, 0.2153, 0.5377, 0.2153, 0.5378, 0.2153, 0.5378, 0.2154, 0.5382, 0.2159, 0.5382, 0.2158, 0.5383, 0.2159, 0.5384, 0.2157, 0.5383, 0.2159, 0.5383, 0.2158, 0.5382, 0.2156, 0.5383, 0.2156, 0.5382, 0.2156, 0.5363, 0.216, 0.5363, 0.2161, 0.5362, 0.2161, 0.5362, 0.216, 0.5362, 0.2161, 0.5362, 0.2161, 0.5363, 0.216, 0.5363, 0.216, 0.5362, 0.216, 0.5374, 0.2162, 0.5374, 0.2163, 0.5373, 0.2163, 0.5373, 0.2167, 0.5374, 0.2167, 0.5374, 0.2168, 0.5374, 0.2167, 0.5374, 0.2168, 0.5374, 0.2168, 0.5383, 0.2172, 0.5384, 0.2173, 0.5383, 0.2173, 0.5383, 0.2172, 0.5383, 0.2172, 0.5382, 0.2173, 0.5382, 0.2173, 0.5383, 0.2173, 0.5382, 0.2174, 0.5416, 0.2091, 0.5416, 0.2091, 0.5416, 0.2091, 0.5373, 0.2159, 0.5373, 0.2159, 0.5373, 0.2159, 0.5373, 0.2159, 0.5373, 0.2159, 0.5373, 0.2159, 0.5373, 0.2159, 0.5373, 0.2159, 0.5373, 0.2159, 0.5373, 0.2159, 0.5373, 0.2159, 0.5373, 0.2159, 0.5373, 0.2159, 0.5373, 0.2159, 0.5373, 0.2159, 0.5367, 0.2155, 0.5369, 0.2155, 0.5368, 0.2156, 0.5378, 0.2157, 0.5379, 0.2158, 0.5377, 0.2158, 0.538, 0.2156, 0.538, 0.2156, 0.538, 0.2157, 0.5378, 0.2156, 0.5379, 0.2156, 0.538, 0.2156, 0.5379, 0.2155, 0.5379, 0.2156, 0.5378, 0.2156, 0.5378, 0.2155, 0.5379, 0.2154, 0.5379, 0.2155, 0.538, 0.2154, 0.538, 0.2155, 0.5379, 0.2154, 0.5379, 0.2154, 0.538, 0.2155, 0.5379, 0.2155, 0.538, 0.2155, 0.5381, 0.2154, 0.5381, 0.2155, 0.538, 0.2154, 0.538, 0.2155, 0.538, 0.2155, 0.5378, 0.2154, 0.5378, 0.2155, 0.5377, 0.2156, 0.538, 0.2154, 0.538, 0.2154, 0.538, 0.2155, 0.538, 0.2155, 0.538, 0.2155, 0.538, 0.2156, 0.5378, 0.2154, 0.5377, 0.2156, 0.5377, 0.2155, 0.5369, 0.2155, 0.5369, 0.2154, 0.5369, 0.2155, 0.5367, 0.2155, 0.5367, 0.2155, 0.5368, 0.2156, 0.5366, 0.2154, 0.5366, 0.2155, 0.5366, 0.2155, 0.5368, 0.2154, 0.5369, 0.2155, 0.5368, 0.2154, 0.5373, 0.2159, 0.5373, 0.2159, 0.5373, 0.2159, 0.5372, 0.2166, 0.5372, 0.2166, 0.5372, 0.2166, 0.5372, 0.2166, 0.5372, 0.2166, 0.5372, 0.2166, 0.5373, 0.2159, 0.5373, 0.2159, 0.5373, 0.2159, 0.5373, 0.2159, 0.5373, 0.2159, 0.5373, 0.2159, 0.5373, 0.2159, 0.5373, 0.2159, 0.5373, 0.2159, 0.5373, 0.2159, 0.5373, 0.2159, 0.5373, 0.2159, 0.5372, 0.2166, 0.5372, 0.2166, 0.5372, 0.2166, 0.5383, 0.216, 0.5384, 0.216, 0.5384, 0.216, 0.5383, 0.216, 0.5384, 0.216, 0.5383, 0.2162, 0.5385, 0.2159, 0.5385, 0.216, 0.5385, 0.216, 0.5383, 0.2159, 0.5383, 0.2159, 0.5383, 0.2159, 0.5381, 0.216, 0.5382, 0.216, 0.5382, 0.2161, 0.5382, 0.2161, 0.5382, 0.2161, 0.5381, 0.2161, 0.5381, 0.2159, 0.5381, 0.2158, 0.5382, 0.216, 0.5381, 0.2159, 0.5382, 0.216, 0.5381, 0.216, 0.5383, 0.2159, 0.5383, 0.216, 0.5382, 0.2159, 0.5416, 0.2091, 0.5416, 0.2091, 0.5416, 0.2091, 0.5372, 0.2166, 0.5372, 0.2166, 0.5372, 0.2166, 0.5372, 0.2166, 0.5372, 0.2166, 0.5372, 0.2166, 0.5372, 0.2166, 0.5372, 0.2166, 0.5372, 0.2166, 0.5372, 0.2165, 0.5372, 0.2165, 0.5372, 0.2165, 0.5385, 0.2174, 0.5384, 0.2175, 0.5384, 0.2174, 0.5385, 0.2174, 0.5385, 0.2174, 0.5384, 0.2175, 0.5385, 0.2174, 0.5385, 0.2175, 0.5384, 0.2175, 0.5383, 0.2174, 0.5384, 0.2174, 0.5384, 0.2174, 0.5383, 0.2174, 0.5384, 0.2174, 0.5383, 0.2174, 0.5383, 0.2173, 0.5383, 0.2174, 0.5383, 0.2174, 0.5382, 0.2173, 0.5382, 0.2173, 0.5381, 0.2173, 0.5382, 0.2172, 0.5382, 0.2173, 0.5382, 0.2173, 0.5381, 0.2171, 0.5382, 0.2172, 0.5381, 0.2173, 0.5382, 0.2172, 0.5382, 0.2173, 0.5381, 0.2173, 0.5374, 0.2166, 0.5374, 0.2167, 0.5373, 0.2167, 0.5374, 0.2163, 0.5374, 0.2164, 0.5374, 0.2164, 0.5379, 0.2159, 0.538, 0.2159, 0.538, 0.216, 0.5393, 0.2143, 0.5394, 0.2141, 0.5394, 0.2142, 0.538, 0.2159, 0.5381, 0.2158, 0.5381, 0.2159, 0.538, 0.2159, 0.538, 0.2159, 0.5381, 0.2159, 0.5377, 0.216, 0.5377, 0.216, 0.5378, 0.2159, 0.5364, 0.2159, 0.5364, 0.216, 0.5363, 0.216, 0.5364, 0.2159, 0.5364, 0.2159, 0.5364, 0.2159, 0.5361, 0.216, 0.5361, 0.2161, 0.5361, 0.216, 0.5362, 0.216, 0.5362, 0.2161, 0.5361, 0.216, 0.5362, 0.2161, 0.5361, 0.2161, 0.5361, 0.2161, 0.5381, 0.2155, 0.5382, 0.2156, 0.5381, 0.2156, 0.5381, 0.2155, 0.5381, 0.2154, 0.5381, 0.2155, 0.5381, 0.2158, 0.5382, 0.2158, 0.5382, 0.2159, 0.5381, 0.2157, 0.5381, 0.2156, 0.5382, 0.2156, 0.5383, 0.2156, 0.5383, 0.2158, 0.5382, 0.2157, 0.5382, 0.2156, 0.5383, 0.2156, 0.5382, 0.2157, 0.5382, 0.2157, 0.5383, 0.2158, 0.5382, 0.2158, 0.5371, 0.2153, 0.5371, 0.2153, 0.5372, 0.2153, 0.5372, 0.2153, 0.5372, 0.2153, 0.5372, 0.2153, 0.5377, 0.2153, 0.5377, 0.2153, 0.5376, 0.2153, 0.5376, 0.2152, 0.5377, 0.2152, 0.5376, 0.2153, 0.5374, 0.2168, 0.5375, 0.2169, 0.5375, 0.2169, 0.5374, 0.2169, 0.5374, 0.2168, 0.5375, 0.2169, 0.5375, 0.2169, 0.5375, 0.2169, 0.5375, 0.2169, 0.5376, 0.217, 0.5377, 0.217, 0.5377, 0.217, 0.5378, 0.2172, 0.5377, 0.2171, 0.5379, 0.2171, 0.5373, 0.2159, 0.5373, 0.2159, 0.5373, 0.2159, 0.5373, 0.2159, 0.5373, 0.2159, 0.5373, 0.2159, 0.5379, 0.2171, 0.538, 0.2171, 0.5379, 0.2172, 0.5379, 0.2153, 0.538, 0.2152, 0.5379, 0.2154, 0.5375, 0.2151, 0.5375, 0.2151, 0.5375, 0.2152, 0.5375, 0.2152, 0.5376, 0.2152, 0.5376, 0.2153, 0.5369, 0.2153, 0.537, 0.2154, 0.5368, 0.2154, 0.5374, 0.2161, 0.5374, 0.2162, 0.5374, 0.2162, 0.5374, 0.2162, 0.5374, 0.2162, 0.5373, 0.2163, 0.5376, 0.216, 0.5376, 0.2162, 0.5374, 0.2162, 0.5374, 0.2168, 0.5374, 0.2168, 0.5374, 0.2168, 0.5374, 0.2168, 0.5374, 0.2168, 0.5374, 0.2168, 0.5384, 0.2177, 0.5385, 0.2177, 0.5385, 0.2178, 0.5465, 0.2092, 0.5467, 0.2091, 0.5467, 0.2092, 0.5372, 0.2165, 0.5372, 0.2165, 0.5372, 0.2165, 0.5372, 0.2165, 0.5372, 0.2165, 0.5372, 0.2165, 0.5372, 0.2165, 0.5372, 0.2165, 0.5372, 0.2165, 0.5373, 0.2159, 0.5373, 0.2159, 0.5373, 0.2159, 0.5373, 0.2159, 0.5373, 0.2159, 0.5373, 0.2159, 0.5373, 0.2159, 0.5373, 0.2159, 0.5373, 0.2159, 0.5373, 0.2159, 0.5373, 0.2159, 0.5373, 0.2159, 0.5373, 0.2159, 0.5373, 0.2159, 0.5373, 0.2159, 0.5373, 0.2159, 0.5373, 0.2159, 0.5373, 0.2159, 0.5373, 0.2159, 0.5373, 0.2159, 0.5373, 0.2159, 0.5373, 0.2159, 0.5373, 0.2159, 0.5373, 0.2159, 0.538, 0.2157, 0.538, 0.2157, 0.5381, 0.2158, 0.5379, 0.2157, 0.538, 0.2157, 0.538, 0.2158, 0.5373, 0.2159, 0.5373, 0.2159, 0.5373, 0.2159, 0.5373, 0.2159, 0.5373, 0.2159, 0.5373, 0.2159, 0.5373, 0.2159, 0.5373, 0.2159, 0.5373, 0.2159, 0.5373, 0.2159, 0.5373, 0.2159, 0.5373, 0.2159, 0.5373, 0.2159, 0.5373, 0.2159, 0.5373, 0.2159, 0.5385, 0.2177, 0.5386, 0.2177, 0.5386, 0.2177, 0.5374, 0.2168, 0.5375, 0.2168, 0.5375, 0.2169, 0.5374, 0.2162, 0.5375, 0.2162, 0.5374, 0.2162, 0.5364, 0.2159, 0.5364, 0.2158, 0.5365, 0.2159, 0.537, 0.2154, 0.537, 0.2154, 0.5369, 0.2154, 0.5384, 0.2157, 0.5385, 0.2158, 0.5385, 0.2158, 0.5374, 0.2152, 0.5375, 0.2152, 0.5375, 0.2152, 0.5375, 0.2169, 0.5376, 0.217, 0.5376, 0.217, 0.5382, 0.2157, 0.5382, 0.2158, 0.5381, 0.2157, 0.5362, 0.2161, 0.5362, 0.2161, 0.5361, 0.2161, 0.5377, 0.216, 0.5377, 0.216, 0.5376, 0.216, 0.5376, 0.216, 0.5377, 0.216, 0.5377, 0.2161, 0.5381, 0.2159, 0.5381, 0.216, 0.538, 0.216, 0.5374, 0.2164, 0.5374, 0.2165, 0.5373, 0.2164, 0.5375, 0.2165, 0.5375, 0.2166, 0.5374, 0.2166, 0.5373, 0.2159, 0.5373, 0.2159, 0.5373, 0.2159, 0.5373, 0.2159, 0.5373, 0.2159, 0.5373, 0.2159, 0.5373, 0.2159, 0.5373, 0.2159, 0.5373, 0.2159, 0.5368, 0.2154, 0.5369, 0.2155, 0.5369, 0.2155, 0.5367, 0.2155, 0.5367, 0.2155, 0.5367, 0.2155, 0.5367, 0.2155, 0.5368, 0.2154, 0.5367, 0.2155, 0.5367, 0.2156, 0.5368, 0.2156, 0.5367, 0.2156, 0.5377, 0.2156, 0.5378, 0.2156, 0.5377, 0.2156, 0.5379, 0.2156, 0.538, 0.2156, 0.538, 0.2156, 0.5379, 0.2158, 0.5379, 0.2159, 0.5377, 0.2158, 0.5373, 0.2159, 0.5373, 0.2159, 0.5373, 0.2159, 0.5373, 0.2159, 0.5373, 0.2159, 0.5373, 0.2159, 0.5416, 0.2091, 0.5416, 0.2091, 0.5416, 0.2091, 0.5382, 0.2161, 0.5383, 0.216, 0.5383, 0.2161, 0.5416, 0.2091, 0.5416, 0.2091, 0.5416, 0.2091, 0.5385, 0.2176, 0.5386, 0.2176, 0.5386, 0.2177, 0.5384, 0.2173, 0.5383, 0.2174, 0.5383, 0.2173, 0.5374, 0.2163, 0.5374, 0.2164, 0.5373, 0.2163, 0.5381, 0.216, 0.5382, 0.2161, 0.5381, 0.2161, 0.5373, 0.2151, 0.5374, 0.2151, 0.5373, 0.2152, 0.5377, 0.2171, 0.5378, 0.2171, 0.5379, 0.2171, 0.538, 0.2154, 0.5381, 0.2154, 0.5381, 0.2154, 0.5386, 0.2158, 0.5386, 0.216, 0.5385, 0.2159, 0.5371, 0.2153, 0.5371, 0.2154, 0.537, 0.2154, 0.5373, 0.2159, 0.5373, 0.2159, 0.5373, 0.2159, 0.5373, 0.2159, 0.5373, 0.2159, 0.5373, 0.2159, 0.5373, 0.2159, 0.5382, 0.2156, 0.5381, 0.2155, 0.5383, 0.2155, 0.5379, 0.2159, 0.538, 0.2159, 0.538, 0.2159, 0.5379, 0.2158, 0.5379, 0.2157, 0.538, 0.2158, 0.5379, 0.2159, 0.5379, 0.2158, 0.538, 0.2158, 0.5374, 0.2167, 0.5374, 0.2167, 0.5375, 0.2168, 0.5374, 0.2168, 0.537, 0.2154, 0.5369, 0.2154, 0.5369, 0.2155, 0.5368, 0.2154, 0.5379, 0.2172, 0.5379, 0.2171, 0.5379, 0.2172, 0.5374, 0.2169, 0.5374, 0.2169, 0.5373, 0.2169, 0.5373, 0.2168, 0.5374, 0.2169, 0.5374, 0.2169, 0.5375, 0.2169, 0.5373, 0.2152, 0.5373, 0.2153, 0.5373, 0.2153, 0.5373, 0.2152, 0.5361, 0.2161, 0.5361, 0.216, 0.5362, 0.2161, 0.5373, 0.2159, 0.5373, 0.2159, 0.5373, 0.2159, 0.5373, 0.2159, 0.5373, 0.2159, 0.5373, 0.2159, 0.5373, 0.2159, 0.5367, 0.2156, 0.5367, 0.2157, 0.5366, 0.2157, 0.5366, 0.2156, 0.5367, 0.2155, 0.5367, 0.2155, 0.5366, 0.2155, 0.5366, 0.2154, 0.5367, 0.2156, 0.5367, 0.2156, 0.5366, 0.2156, 0.5367, 0.2156, 0.5378, 0.2156, 0.5379, 0.2156, 0.5377, 0.2156, 0.5378, 0.2156, 0.5381, 0.2156, 0.538, 0.2156, 0.5381, 0.2155, 0.5373, 0.2159, 0.5373, 0.2159, 0.5373, 0.2159, 0.5373, 0.2151, 0.5373, 0.2152, 0.5373, 0.2152, 0.5372, 0.2151, 0.5386, 0.2178, 0.5385, 0.2178, 0.5385, 0.2177, 0.5386, 0.2177, 0.538, 0.2154, 0.538, 0.2153, 0.538, 0.2154, 0.5377, 0.217, 0.5377, 0.217, 0.5378, 0.2171, 0.5377, 0.2171, 0.5376, 0.217, 0.5377, 0.217, 0.5376, 0.217, 0.5376, 0.217, 0.5373, 0.2153, 0.5374, 0.2153, 0.5373, 0.2153, 0.5373, 0.2153, 0.5373, 0.2153, 0.5373, 0.2153, 0.5372, 0.2153, 0.5372, 0.2153, 0.5382, 0.2158, 0.5383, 0.2158, 0.5383, 0.2159, 0.5373, 0.2167, 0.5374, 0.2168, 0.5374, 0.2168, 0.5373, 0.2168, 0.5382, 0.2172, 0.5383, 0.2172, 0.5382, 0.2173, 0.538, 0.2157, 0.538, 0.2156, 0.538, 0.2156, 0.5381, 0.2154, 0.538, 0.2155, 0.538, 0.2154, 0.5366, 0.2155, 0.5367, 0.2156, 0.5366, 0.2156, 0.5366, 0.2155, 0.5373, 0.2159, 0.5373, 0.2159, 0.5373, 0.2159, 0.5373, 0.2159, 0.5373, 0.2159, 0.5373, 0.2159, 0.5373, 0.2159, 0.5373, 0.2159, 0.5416, 0.2091, 0.5416, 0.2091, 0.5416, 0.2091, 0.5416, 0.2091, 0.5382, 0.2161, 0.5382, 0.216, 0.5382, 0.2161, 0.5374, 0.2163, 0.5375, 0.2163, 0.5374, 0.2164, 0.5364, 0.2159, 0.5365, 0.2159, 0.5364, 0.2159, 0.5364, 0.2159, 0.5363, 0.216, 0.5364, 0.216, 0.5363, 0.2161, 0.5361, 0.216, 0.5361, 0.216, 0.5361, 0.216, 0.5361, 0.2159, 0.5382, 0.2157, 0.5381, 0.2157, 0.5382, 0.2156, 0.5372, 0.2152, 0.5372, 0.2152, 0.5372, 0.2153, 0.5371, 0.2152, 0.5377, 0.217, 0.5377, 0.2171, 0.5377, 0.2171, 0.5377, 0.217, 0.5379, 0.2171, 0.5379, 0.2171, 0.5379, 0.2172, 0.5379, 0.2171, 0.538, 0.2171, 0.538, 0.2171, 0.5379, 0.2171, 0.5379, 0.2171, 0.538, 0.2171, 0.538, 0.2171, 0.5381, 0.2171, 0.5376, 0.2152, 0.5375, 0.2152, 0.5375, 0.2151, 0.5376, 0.2151, 0.5376, 0.2152, 0.5376, 0.2151, 0.5376, 0.2152, 0.5375, 0.2162, 0.5374, 0.2162, 0.5376, 0.2162, 0.5374, 0.2169, 0.5374, 0.2168, 0.5374, 0.2168, 0.5373, 0.2159, 0.5373, 0.2159, 0.5373, 0.2159, 0.5373, 0.2159, 0.5373, 0.2159, 0.5373, 0.2159, 0.5373, 0.2159, 0.5373, 0.2159, 0.5373, 0.2159, 0.5373, 0.2159, 0.5373, 0.2159, 0.5373, 0.2159, 0.5373, 0.2159, 0.5373, 0.2159, 0.5373, 0.2159, 0.5373, 0.2159, 0.5373, 0.2159, 0.5373, 0.2159, 0.5373, 0.2159, 0.5373, 0.2159, 0.5373, 0.2159, 0.5381, 0.2157, 0.538, 0.2157, 0.538, 0.2156, 0.5381, 0.2156, 0.5379, 0.2159, 0.538, 0.2158, 0.538, 0.2159, 0.5375, 0.2168, 0.5375, 0.2168, 0.5374, 0.2168, 0.5374, 0.2168, 0.5381, 0.2172, 0.538, 0.2172, 0.538, 0.2171, 0.5381, 0.2171, 0.5386, 0.2176, 0.5385, 0.2176, 0.5385, 0.2175, 0.5373, 0.2159, 0.5373, 0.2159, 0.5373, 0.2159, 0.5373, 0.2159, 0.5383, 0.2162, 0.5383, 0.2161, 0.5383, 0.216, 0.5366, 0.2156, 0.5366, 0.2156, 0.5365, 0.2156, 0.5365, 0.2155, 0.5374, 0.2165, 0.5374, 0.2165, 0.5374, 0.2166, 0.5383, 0.2159, 0.5383, 0.2158, 0.5383, 0.2159, 0.5383, 0.2155, 0.5385, 0.2158, 0.5383, 0.2156, 0.5385, 0.2158, 0.5386, 0.2158, 0.5385, 0.2158])
me_plane_001.materials.append(mat_material_001)
me_plane_001.use_remesh_preserve_volume = False
me_plane_001.use_remesh_preserve_attributes = False
me_plane_001.use_mirror_vertex_groups = False
me_plane_001.update()

# ---- objects
ob_landscape_001 = bpy.data.objects.new('Landscape.001', me_plane_001)

# ---- transforms, parenting, visibility, modifiers, constraints
ob_landscape_001.location = (2.749, -9.635, -1.58)
ob_landscape_001.scale = (26.32, 26.32, 26.32)
ob_landscape_001.lineart.crease_threshold = 0.0

# ---- collection membership
col_collection_1.objects.link(ob_landscape_001)

# ---- scene / render settings (as saved in the file)
scene.frame_start = 1; scene.frame_end = 250; scene.frame_set(0)
scene.render.engine = 'CYCLES'
scene.render.resolution_percentage = 50
scene.render.dither_intensity = 0.0
scene.cycles.use_denoising = False
scene.cycles.samples = 128
scene.cycles.sampling_pattern = 'TABULATED_SOBOL'
scene.cycles.light_sampling_threshold = 0.0
scene.cycles.use_adaptive_sampling = False
scene.cycles.use_light_tree = False
scene.cycles.blur_glossy = 0.0
scene.cycles.sample_clamp_indirect = 0.0
scene.view_settings.view_transform = 'Standard'
bpy.context.view_layer.update()

# ---- added for rendering (the .blend has no active camera and no usable light): camera, sun
cam_auto = bpy.data.cameras.new('AutoCamera')
cam_auto.lens = 50.0
cam_auto.sensor_width = 36.0
cam_auto.clip_end = 1000.0
ob_auto_camera = bpy.data.objects.new('AutoCamera', cam_auto)
scene.collection.objects.link(ob_auto_camera)
ob_auto_camera.location = (58.4044, -70.1129, 44.1265)
ob_auto_camera.rotation_euler = (1.09748, -7.21219e-08, 0.694738)
scene.camera = ob_auto_camera
light_auto_sun = bpy.data.lights.new('AutoSun', 'SUN')
light_auto_sun.energy = 3.0
light_auto_sun.angle = 0.0523599
ob_auto_sun = bpy.data.objects.new('AutoSun', light_auto_sun)
scene.collection.objects.link(ob_auto_sun)
ob_auto_sun.rotation_euler = (0.872665, 0.174533, 0.523599)
bpy.context.view_layer.update()
